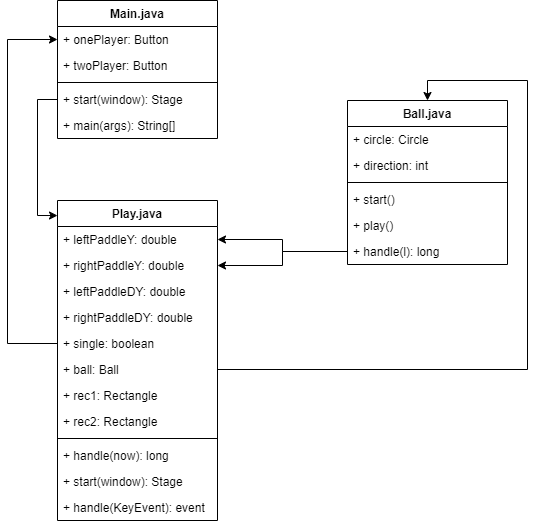

The diagram above was exported from draw.io. Its source (the exported page's mxGraphModel, read from the mxfile embedded in the PNG):
<mxGraphModel dx="1888" dy="585" grid="1" gridSize="10" guides="1" tooltips="1" connect="1" arrows="1" fold="1" page="1" pageScale="1" pageWidth="850" pageHeight="1100" math="0" shadow="0">
  <root>
    <mxCell id="0" />
    <mxCell id="1" parent="0" />
    <mxCell id="hkqdR7tPDMuihD1Cvv0Q-47" value="Main.java" style="swimlane;fontStyle=1;align=center;verticalAlign=top;childLayout=stackLayout;horizontal=1;startSize=26;horizontalStack=0;resizeParent=1;resizeParentMax=0;resizeLast=0;collapsible=1;marginBottom=0;" vertex="1" parent="1">
      <mxGeometry x="-670" y="30" width="160" height="138" as="geometry" />
    </mxCell>
    <mxCell id="hkqdR7tPDMuihD1Cvv0Q-48" value="+ onePlayer: Button" style="text;strokeColor=none;fillColor=none;align=left;verticalAlign=top;spacingLeft=4;spacingRight=4;overflow=hidden;rotatable=0;points=[[0,0.5],[1,0.5]];portConstraint=eastwest;" vertex="1" parent="hkqdR7tPDMuihD1Cvv0Q-47">
      <mxGeometry y="26" width="160" height="26" as="geometry" />
    </mxCell>
    <mxCell id="hkqdR7tPDMuihD1Cvv0Q-75" value="+ twoPlayer: Button" style="text;strokeColor=none;fillColor=none;align=left;verticalAlign=top;spacingLeft=4;spacingRight=4;overflow=hidden;rotatable=0;points=[[0,0.5],[1,0.5]];portConstraint=eastwest;" vertex="1" parent="hkqdR7tPDMuihD1Cvv0Q-47">
      <mxGeometry y="52" width="160" height="26" as="geometry" />
    </mxCell>
    <mxCell id="hkqdR7tPDMuihD1Cvv0Q-49" value="" style="line;strokeWidth=1;fillColor=none;align=left;verticalAlign=middle;spacingTop=-1;spacingLeft=3;spacingRight=3;rotatable=0;labelPosition=right;points=[];portConstraint=eastwest;" vertex="1" parent="hkqdR7tPDMuihD1Cvv0Q-47">
      <mxGeometry y="78" width="160" height="8" as="geometry" />
    </mxCell>
    <mxCell id="hkqdR7tPDMuihD1Cvv0Q-76" value="+ start(window): Stage" style="text;strokeColor=none;fillColor=none;align=left;verticalAlign=top;spacingLeft=4;spacingRight=4;overflow=hidden;rotatable=0;points=[[0,0.5],[1,0.5]];portConstraint=eastwest;" vertex="1" parent="hkqdR7tPDMuihD1Cvv0Q-47">
      <mxGeometry y="86" width="160" height="26" as="geometry" />
    </mxCell>
    <mxCell id="hkqdR7tPDMuihD1Cvv0Q-50" value="+ main(args): String[]" style="text;strokeColor=none;fillColor=none;align=left;verticalAlign=top;spacingLeft=4;spacingRight=4;overflow=hidden;rotatable=0;points=[[0,0.5],[1,0.5]];portConstraint=eastwest;" vertex="1" parent="hkqdR7tPDMuihD1Cvv0Q-47">
      <mxGeometry y="112" width="160" height="26" as="geometry" />
    </mxCell>
    <mxCell id="hkqdR7tPDMuihD1Cvv0Q-51" value="Play.java" style="swimlane;fontStyle=1;align=center;verticalAlign=top;childLayout=stackLayout;horizontal=1;startSize=26;horizontalStack=0;resizeParent=1;resizeParentMax=0;resizeLast=0;collapsible=1;marginBottom=0;" vertex="1" parent="1">
      <mxGeometry x="-670" y="230" width="160" height="320" as="geometry" />
    </mxCell>
    <mxCell id="hkqdR7tPDMuihD1Cvv0Q-52" value="+ leftPaddleY: double " style="text;strokeColor=none;fillColor=none;align=left;verticalAlign=top;spacingLeft=4;spacingRight=4;overflow=hidden;rotatable=0;points=[[0,0.5],[1,0.5]];portConstraint=eastwest;" vertex="1" parent="hkqdR7tPDMuihD1Cvv0Q-51">
      <mxGeometry y="26" width="160" height="26" as="geometry" />
    </mxCell>
    <mxCell id="hkqdR7tPDMuihD1Cvv0Q-61" value="+ rightPaddleY: double" style="text;strokeColor=none;fillColor=none;align=left;verticalAlign=top;spacingLeft=4;spacingRight=4;overflow=hidden;rotatable=0;points=[[0,0.5],[1,0.5]];portConstraint=eastwest;" vertex="1" parent="hkqdR7tPDMuihD1Cvv0Q-51">
      <mxGeometry y="52" width="160" height="26" as="geometry" />
    </mxCell>
    <mxCell id="hkqdR7tPDMuihD1Cvv0Q-66" value="+ leftPaddleDY: double " style="text;strokeColor=none;fillColor=none;align=left;verticalAlign=top;spacingLeft=4;spacingRight=4;overflow=hidden;rotatable=0;points=[[0,0.5],[1,0.5]];portConstraint=eastwest;" vertex="1" parent="hkqdR7tPDMuihD1Cvv0Q-51">
      <mxGeometry y="78" width="160" height="26" as="geometry" />
    </mxCell>
    <mxCell id="hkqdR7tPDMuihD1Cvv0Q-67" value="+ rightPaddleDY: double" style="text;strokeColor=none;fillColor=none;align=left;verticalAlign=top;spacingLeft=4;spacingRight=4;overflow=hidden;rotatable=0;points=[[0,0.5],[1,0.5]];portConstraint=eastwest;" vertex="1" parent="hkqdR7tPDMuihD1Cvv0Q-51">
      <mxGeometry y="104" width="160" height="26" as="geometry" />
    </mxCell>
    <mxCell id="hkqdR7tPDMuihD1Cvv0Q-68" value="+ single: boolean" style="text;strokeColor=none;fillColor=none;align=left;verticalAlign=top;spacingLeft=4;spacingRight=4;overflow=hidden;rotatable=0;points=[[0,0.5],[1,0.5]];portConstraint=eastwest;" vertex="1" parent="hkqdR7tPDMuihD1Cvv0Q-51">
      <mxGeometry y="130" width="160" height="26" as="geometry" />
    </mxCell>
    <mxCell id="hkqdR7tPDMuihD1Cvv0Q-69" value="+ ball: Ball" style="text;strokeColor=none;fillColor=none;align=left;verticalAlign=top;spacingLeft=4;spacingRight=4;overflow=hidden;rotatable=0;points=[[0,0.5],[1,0.5]];portConstraint=eastwest;" vertex="1" parent="hkqdR7tPDMuihD1Cvv0Q-51">
      <mxGeometry y="156" width="160" height="26" as="geometry" />
    </mxCell>
    <mxCell id="hkqdR7tPDMuihD1Cvv0Q-70" value="+ rec1: Rectangle" style="text;strokeColor=none;fillColor=none;align=left;verticalAlign=top;spacingLeft=4;spacingRight=4;overflow=hidden;rotatable=0;points=[[0,0.5],[1,0.5]];portConstraint=eastwest;" vertex="1" parent="hkqdR7tPDMuihD1Cvv0Q-51">
      <mxGeometry y="182" width="160" height="26" as="geometry" />
    </mxCell>
    <mxCell id="hkqdR7tPDMuihD1Cvv0Q-71" value="+ rec2: Rectangle" style="text;strokeColor=none;fillColor=none;align=left;verticalAlign=top;spacingLeft=4;spacingRight=4;overflow=hidden;rotatable=0;points=[[0,0.5],[1,0.5]];portConstraint=eastwest;" vertex="1" parent="hkqdR7tPDMuihD1Cvv0Q-51">
      <mxGeometry y="208" width="160" height="26" as="geometry" />
    </mxCell>
    <mxCell id="hkqdR7tPDMuihD1Cvv0Q-53" value="" style="line;strokeWidth=1;fillColor=none;align=left;verticalAlign=middle;spacingTop=-1;spacingLeft=3;spacingRight=3;rotatable=0;labelPosition=right;points=[];portConstraint=eastwest;" vertex="1" parent="hkqdR7tPDMuihD1Cvv0Q-51">
      <mxGeometry y="234" width="160" height="8" as="geometry" />
    </mxCell>
    <mxCell id="hkqdR7tPDMuihD1Cvv0Q-54" value="+ handle(now): long" style="text;strokeColor=none;fillColor=none;align=left;verticalAlign=top;spacingLeft=4;spacingRight=4;overflow=hidden;rotatable=0;points=[[0,0.5],[1,0.5]];portConstraint=eastwest;" vertex="1" parent="hkqdR7tPDMuihD1Cvv0Q-51">
      <mxGeometry y="242" width="160" height="26" as="geometry" />
    </mxCell>
    <mxCell id="hkqdR7tPDMuihD1Cvv0Q-72" value="+ start(window): Stage" style="text;strokeColor=none;fillColor=none;align=left;verticalAlign=top;spacingLeft=4;spacingRight=4;overflow=hidden;rotatable=0;points=[[0,0.5],[1,0.5]];portConstraint=eastwest;" vertex="1" parent="hkqdR7tPDMuihD1Cvv0Q-51">
      <mxGeometry y="268" width="160" height="26" as="geometry" />
    </mxCell>
    <mxCell id="hkqdR7tPDMuihD1Cvv0Q-73" value="+ handle(KeyEvent): event" style="text;strokeColor=none;fillColor=none;align=left;verticalAlign=top;spacingLeft=4;spacingRight=4;overflow=hidden;rotatable=0;points=[[0,0.5],[1,0.5]];portConstraint=eastwest;" vertex="1" parent="hkqdR7tPDMuihD1Cvv0Q-51">
      <mxGeometry y="294" width="160" height="26" as="geometry" />
    </mxCell>
    <mxCell id="hkqdR7tPDMuihD1Cvv0Q-55" value="Ball.java" style="swimlane;fontStyle=1;align=center;verticalAlign=top;childLayout=stackLayout;horizontal=1;startSize=26;horizontalStack=0;resizeParent=1;resizeParentMax=0;resizeLast=0;collapsible=1;marginBottom=0;" vertex="1" parent="1">
      <mxGeometry x="-380" y="130" width="160" height="164" as="geometry" />
    </mxCell>
    <mxCell id="hkqdR7tPDMuihD1Cvv0Q-56" value="+ circle: Circle" style="text;strokeColor=none;fillColor=none;align=left;verticalAlign=top;spacingLeft=4;spacingRight=4;overflow=hidden;rotatable=0;points=[[0,0.5],[1,0.5]];portConstraint=eastwest;" vertex="1" parent="hkqdR7tPDMuihD1Cvv0Q-55">
      <mxGeometry y="26" width="160" height="26" as="geometry" />
    </mxCell>
    <mxCell id="hkqdR7tPDMuihD1Cvv0Q-59" value="+ direction: int" style="text;strokeColor=none;fillColor=none;align=left;verticalAlign=top;spacingLeft=4;spacingRight=4;overflow=hidden;rotatable=0;points=[[0,0.5],[1,0.5]];portConstraint=eastwest;" vertex="1" parent="hkqdR7tPDMuihD1Cvv0Q-55">
      <mxGeometry y="52" width="160" height="26" as="geometry" />
    </mxCell>
    <mxCell id="hkqdR7tPDMuihD1Cvv0Q-57" value="" style="line;strokeWidth=1;fillColor=none;align=left;verticalAlign=middle;spacingTop=-1;spacingLeft=3;spacingRight=3;rotatable=0;labelPosition=right;points=[];portConstraint=eastwest;" vertex="1" parent="hkqdR7tPDMuihD1Cvv0Q-55">
      <mxGeometry y="78" width="160" height="8" as="geometry" />
    </mxCell>
    <mxCell id="hkqdR7tPDMuihD1Cvv0Q-58" value="+ start()" style="text;strokeColor=none;fillColor=none;align=left;verticalAlign=top;spacingLeft=4;spacingRight=4;overflow=hidden;rotatable=0;points=[[0,0.5],[1,0.5]];portConstraint=eastwest;" vertex="1" parent="hkqdR7tPDMuihD1Cvv0Q-55">
      <mxGeometry y="86" width="160" height="26" as="geometry" />
    </mxCell>
    <mxCell id="hkqdR7tPDMuihD1Cvv0Q-60" value="+ play()" style="text;strokeColor=none;fillColor=none;align=left;verticalAlign=top;spacingLeft=4;spacingRight=4;overflow=hidden;rotatable=0;points=[[0,0.5],[1,0.5]];portConstraint=eastwest;" vertex="1" parent="hkqdR7tPDMuihD1Cvv0Q-55">
      <mxGeometry y="112" width="160" height="26" as="geometry" />
    </mxCell>
    <mxCell id="hkqdR7tPDMuihD1Cvv0Q-81" value="+ handle(l): long" style="text;strokeColor=none;fillColor=none;align=left;verticalAlign=top;spacingLeft=4;spacingRight=4;overflow=hidden;rotatable=0;points=[[0,0.5],[1,0.5]];portConstraint=eastwest;" vertex="1" parent="hkqdR7tPDMuihD1Cvv0Q-55">
      <mxGeometry y="138" width="160" height="26" as="geometry" />
    </mxCell>
    <mxCell id="hkqdR7tPDMuihD1Cvv0Q-78" style="edgeStyle=orthogonalEdgeStyle;rounded=0;orthogonalLoop=1;jettySize=auto;html=1;entryX=0;entryY=0.047;entryDx=0;entryDy=0;entryPerimeter=0;startSize=26;" edge="1" parent="1" source="hkqdR7tPDMuihD1Cvv0Q-76" target="hkqdR7tPDMuihD1Cvv0Q-51">
      <mxGeometry relative="1" as="geometry" />
    </mxCell>
    <mxCell id="hkqdR7tPDMuihD1Cvv0Q-82" style="edgeStyle=orthogonalEdgeStyle;rounded=0;orthogonalLoop=1;jettySize=auto;html=1;entryX=1;entryY=0.5;entryDx=0;entryDy=0;startSize=26;" edge="1" parent="1" source="hkqdR7tPDMuihD1Cvv0Q-81" target="hkqdR7tPDMuihD1Cvv0Q-61">
      <mxGeometry relative="1" as="geometry" />
    </mxCell>
    <mxCell id="hkqdR7tPDMuihD1Cvv0Q-83" style="edgeStyle=orthogonalEdgeStyle;rounded=0;orthogonalLoop=1;jettySize=auto;html=1;exitX=0;exitY=0.5;exitDx=0;exitDy=0;startSize=26;entryX=1;entryY=0.5;entryDx=0;entryDy=0;" edge="1" parent="1" source="hkqdR7tPDMuihD1Cvv0Q-81" target="hkqdR7tPDMuihD1Cvv0Q-52">
      <mxGeometry relative="1" as="geometry">
        <mxPoint x="-460" y="370" as="targetPoint" />
      </mxGeometry>
    </mxCell>
    <mxCell id="hkqdR7tPDMuihD1Cvv0Q-85" style="edgeStyle=orthogonalEdgeStyle;rounded=0;orthogonalLoop=1;jettySize=auto;html=1;entryX=0.5;entryY=0;entryDx=0;entryDy=0;startSize=26;" edge="1" parent="1" source="hkqdR7tPDMuihD1Cvv0Q-69" target="hkqdR7tPDMuihD1Cvv0Q-55">
      <mxGeometry relative="1" as="geometry">
        <Array as="points">
          <mxPoint x="-200" y="399" />
          <mxPoint x="-200" y="110" />
          <mxPoint x="-300" y="110" />
        </Array>
      </mxGeometry>
    </mxCell>
    <mxCell id="hkqdR7tPDMuihD1Cvv0Q-86" style="edgeStyle=orthogonalEdgeStyle;rounded=0;orthogonalLoop=1;jettySize=auto;html=1;entryX=0;entryY=0.5;entryDx=0;entryDy=0;startSize=26;" edge="1" parent="1" source="hkqdR7tPDMuihD1Cvv0Q-68" target="hkqdR7tPDMuihD1Cvv0Q-48">
      <mxGeometry relative="1" as="geometry">
        <Array as="points">
          <mxPoint x="-720" y="373" />
          <mxPoint x="-720" y="69" />
        </Array>
      </mxGeometry>
    </mxCell>
  </root>
</mxGraphModel>